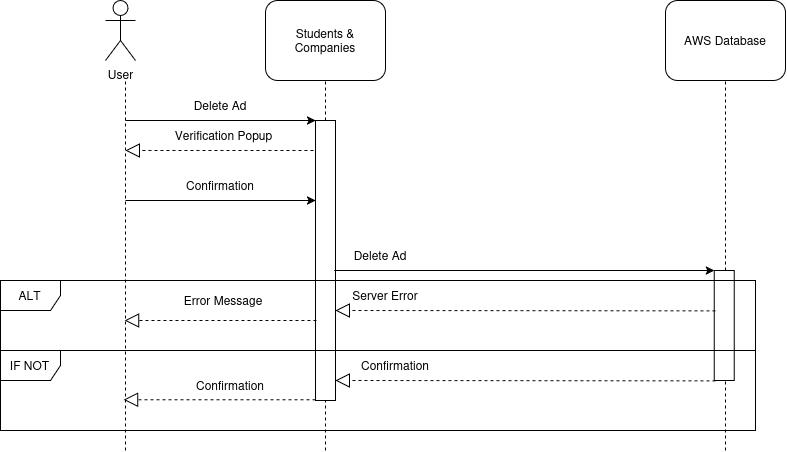

The diagram above was exported from draw.io. Its source (the exported page's mxGraphModel, read from the mxfile embedded in the PNG):
<mxGraphModel dx="2234" dy="559" grid="1" gridSize="10" guides="1" tooltips="1" connect="1" arrows="1" fold="1" page="1" pageScale="1" pageWidth="1100" pageHeight="850" background="none" math="0" shadow="0">
  <root>
    <mxCell id="0" />
    <mxCell id="1" parent="0" />
    <mxCell id="ln-Szk9AGflIyGVg6pl5-1" value="&lt;div&gt;User&lt;/div&gt;" style="shape=umlActor;verticalLabelPosition=bottom;verticalAlign=top;html=1;outlineConnect=0;" parent="1" vertex="1">
      <mxGeometry x="40" y="20" width="30" height="60" as="geometry" />
    </mxCell>
    <mxCell id="ln-Szk9AGflIyGVg6pl5-2" value="&lt;div&gt;Students &amp;amp; Companies&lt;/div&gt;" style="rounded=1;whiteSpace=wrap;html=1;" parent="1" vertex="1">
      <mxGeometry x="200" y="20" width="120" height="80" as="geometry" />
    </mxCell>
    <mxCell id="ln-Szk9AGflIyGVg6pl5-4" value="AWS Database" style="rounded=1;whiteSpace=wrap;html=1;" parent="1" vertex="1">
      <mxGeometry x="600" y="20" width="120" height="80" as="geometry" />
    </mxCell>
    <mxCell id="ln-Szk9AGflIyGVg6pl5-5" value="" style="endArrow=none;dashed=1;html=1;rounded=0;" parent="1" edge="1">
      <mxGeometry width="50" height="50" relative="1" as="geometry">
        <mxPoint x="60" y="470" as="sourcePoint" />
        <mxPoint x="60" y="100" as="targetPoint" />
      </mxGeometry>
    </mxCell>
    <mxCell id="ln-Szk9AGflIyGVg6pl5-8" value="" style="endArrow=none;dashed=1;html=1;rounded=0;entryX=0.5;entryY=1;entryDx=0;entryDy=0;" parent="1" target="ln-Szk9AGflIyGVg6pl5-4" edge="1">
      <mxGeometry width="50" height="50" relative="1" as="geometry">
        <mxPoint x="660" y="470" as="sourcePoint" />
        <mxPoint x="659" y="210" as="targetPoint" />
      </mxGeometry>
    </mxCell>
    <mxCell id="ln-Szk9AGflIyGVg6pl5-10" value="" style="endArrow=none;dashed=1;html=1;rounded=0;entryX=0.5;entryY=1;entryDx=0;entryDy=0;" parent="1" target="ln-Szk9AGflIyGVg6pl5-2" edge="1">
      <mxGeometry width="50" height="50" relative="1" as="geometry">
        <mxPoint x="260" y="470" as="sourcePoint" />
        <mxPoint x="260" y="250" as="targetPoint" />
      </mxGeometry>
    </mxCell>
    <mxCell id="ln-Szk9AGflIyGVg6pl5-18" value="" style="endArrow=classic;html=1;rounded=0;entryX=0;entryY=0;entryDx=0;entryDy=0;" parent="1" target="ln-Szk9AGflIyGVg6pl5-20" edge="1">
      <mxGeometry width="50" height="50" relative="1" as="geometry">
        <mxPoint x="60" y="140" as="sourcePoint" />
        <mxPoint x="210" y="160" as="targetPoint" />
      </mxGeometry>
    </mxCell>
    <mxCell id="ln-Szk9AGflIyGVg6pl5-19" value="Delete Ad" style="text;html=1;align=center;verticalAlign=middle;whiteSpace=wrap;rounded=0;" parent="1" vertex="1">
      <mxGeometry x="120" y="110" width="70" height="30" as="geometry" />
    </mxCell>
    <mxCell id="ln-Szk9AGflIyGVg6pl5-26" value="" style="endArrow=block;dashed=1;endFill=0;endSize=12;html=1;rounded=0;" parent="1" edge="1">
      <mxGeometry width="160" relative="1" as="geometry">
        <mxPoint x="260" y="170" as="sourcePoint" />
        <mxPoint x="60" y="170" as="targetPoint" />
      </mxGeometry>
    </mxCell>
    <mxCell id="ln-Szk9AGflIyGVg6pl5-27" value="Verification Popup" style="text;html=1;align=center;verticalAlign=middle;whiteSpace=wrap;rounded=0;" parent="1" vertex="1">
      <mxGeometry x="100.63" y="140" width="115" height="30" as="geometry" />
    </mxCell>
    <mxCell id="ln-Szk9AGflIyGVg6pl5-28" value="" style="endArrow=classic;html=1;rounded=0;entryX=0;entryY=0;entryDx=0;entryDy=0;" parent="1" edge="1">
      <mxGeometry width="50" height="50" relative="1" as="geometry">
        <mxPoint x="60" y="220" as="sourcePoint" />
        <mxPoint x="250" y="220" as="targetPoint" />
      </mxGeometry>
    </mxCell>
    <mxCell id="ln-Szk9AGflIyGVg6pl5-29" value="Confirmation" style="text;html=1;align=center;verticalAlign=middle;whiteSpace=wrap;rounded=0;" parent="1" vertex="1">
      <mxGeometry x="105" y="190" width="100" height="30" as="geometry" />
    </mxCell>
    <mxCell id="ln-Szk9AGflIyGVg6pl5-20" value="" style="rounded=0;whiteSpace=wrap;html=1;" parent="1" vertex="1">
      <mxGeometry x="250" y="140" width="20" height="280" as="geometry" />
    </mxCell>
    <mxCell id="ln-Szk9AGflIyGVg6pl5-54" value="" style="rounded=0;whiteSpace=wrap;html=1;" parent="1" vertex="1">
      <mxGeometry x="648.75" y="290" width="20" height="110" as="geometry" />
    </mxCell>
    <mxCell id="AzrbvuX2ZgRUmVUoGmSy-5" value="" style="endArrow=classic;html=1;rounded=0;entryX=0;entryY=0;entryDx=0;entryDy=0;" parent="1" edge="1">
      <mxGeometry width="50" height="50" relative="1" as="geometry">
        <mxPoint x="268.75" y="290" as="sourcePoint" />
        <mxPoint x="648.75" y="290" as="targetPoint" />
      </mxGeometry>
    </mxCell>
    <mxCell id="AzrbvuX2ZgRUmVUoGmSy-7" value="" style="endArrow=block;dashed=1;endFill=0;endSize=12;html=1;rounded=0;" parent="1" edge="1">
      <mxGeometry width="160" relative="1" as="geometry">
        <mxPoint x="650" y="400.40999999999997" as="sourcePoint" />
        <mxPoint x="270" y="400" as="targetPoint" />
      </mxGeometry>
    </mxCell>
    <mxCell id="sn7gj-G19lsIhyRGJPzt-11" value="" style="endArrow=block;dashed=1;endFill=0;endSize=12;html=1;rounded=0;" edge="1" parent="1">
      <mxGeometry width="160" relative="1" as="geometry">
        <mxPoint x="250.93" y="340" as="sourcePoint" />
        <mxPoint x="59.06" y="340" as="targetPoint" />
      </mxGeometry>
    </mxCell>
    <mxCell id="sn7gj-G19lsIhyRGJPzt-17" value="Delete Ad" style="text;html=1;align=center;verticalAlign=middle;whiteSpace=wrap;rounded=0;" vertex="1" parent="1">
      <mxGeometry x="265" y="260" width="100" height="30" as="geometry" />
    </mxCell>
    <mxCell id="sn7gj-G19lsIhyRGJPzt-18" value="&lt;div&gt;Confirmation&lt;/div&gt;" style="text;html=1;align=center;verticalAlign=middle;whiteSpace=wrap;rounded=0;" vertex="1" parent="1">
      <mxGeometry x="280" y="370" width="100" height="30" as="geometry" />
    </mxCell>
    <mxCell id="sn7gj-G19lsIhyRGJPzt-19" value="ALT" style="shape=umlFrame;whiteSpace=wrap;html=1;pointerEvents=0;" vertex="1" parent="1">
      <mxGeometry x="-65" y="300" width="755" height="70" as="geometry" />
    </mxCell>
    <mxCell id="sn7gj-G19lsIhyRGJPzt-20" value="" style="endArrow=block;dashed=1;endFill=0;endSize=12;html=1;rounded=0;" edge="1" parent="1">
      <mxGeometry width="160" relative="1" as="geometry">
        <mxPoint x="650" y="330.40999999999997" as="sourcePoint" />
        <mxPoint x="270" y="330" as="targetPoint" />
      </mxGeometry>
    </mxCell>
    <mxCell id="sn7gj-G19lsIhyRGJPzt-21" value="Server Error" style="text;html=1;align=center;verticalAlign=middle;whiteSpace=wrap;rounded=0;" vertex="1" parent="1">
      <mxGeometry x="270" y="300" width="100" height="30" as="geometry" />
    </mxCell>
    <mxCell id="sn7gj-G19lsIhyRGJPzt-24" value="Error Message" style="text;html=1;align=center;verticalAlign=middle;whiteSpace=wrap;rounded=0;" vertex="1" parent="1">
      <mxGeometry x="108.13" y="305" width="100" height="30" as="geometry" />
    </mxCell>
    <mxCell id="sn7gj-G19lsIhyRGJPzt-25" value="IF NOT" style="shape=umlFrame;whiteSpace=wrap;html=1;pointerEvents=0;" vertex="1" parent="1">
      <mxGeometry x="-65" y="370" width="755" height="80" as="geometry" />
    </mxCell>
    <mxCell id="sn7gj-G19lsIhyRGJPzt-26" value="" style="endArrow=block;dashed=1;endFill=0;endSize=12;html=1;rounded=0;" edge="1" parent="1">
      <mxGeometry width="160" relative="1" as="geometry">
        <mxPoint x="250" y="419.28999999999996" as="sourcePoint" />
        <mxPoint x="58.13" y="419.28999999999996" as="targetPoint" />
      </mxGeometry>
    </mxCell>
    <mxCell id="sn7gj-G19lsIhyRGJPzt-27" value="Confirmation" style="text;html=1;align=center;verticalAlign=middle;whiteSpace=wrap;rounded=0;" vertex="1" parent="1">
      <mxGeometry x="115" y="390" width="100" height="30" as="geometry" />
    </mxCell>
  </root>
</mxGraphModel>